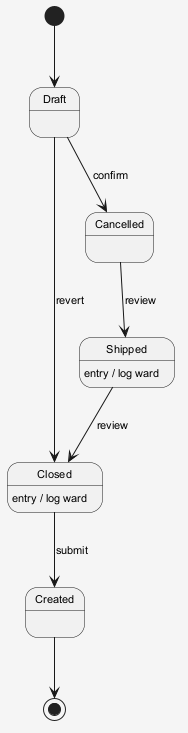

The diagram above was rendered by PlantUML. Its source (embedded in the PNG):
@startuml
skinparam shadowing false
skinparam backgroundColor #F5F5F5
skinparam defaultFontSize 11
[*] --> Draft
Draft --> Cancelled : confirm
Cancelled --> Shipped : review
Shipped --> Closed : review
Shipped : entry / log ward
Closed --> Created : submit
Closed : entry / log ward
Draft --> Closed : revert
Created --> [*]
@enduml